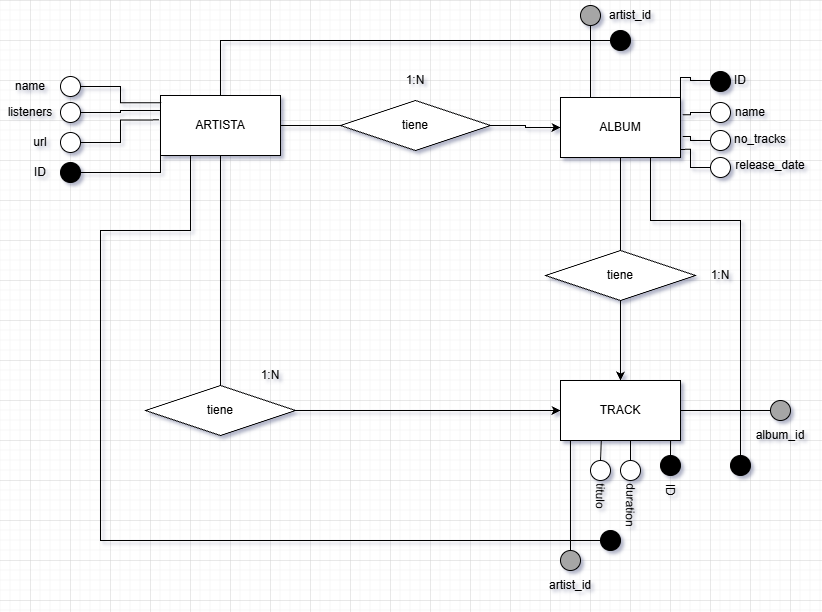

The diagram above was exported from draw.io. Its source (the exported page's mxGraphModel, read from the mxfile embedded in the PNG):
<mxGraphModel dx="1209" dy="1109" grid="1" gridSize="10" guides="1" tooltips="1" connect="1" arrows="1" fold="1" page="1" pageScale="1" pageWidth="827" pageHeight="1169" math="0" shadow="0">
  <root>
    <mxCell id="0" />
    <mxCell id="1" parent="0" />
    <mxCell id="3Q-gtRE_vyTU5pCrW0c1-9" style="edgeStyle=orthogonalEdgeStyle;rounded=0;orthogonalLoop=1;jettySize=auto;html=1;entryX=0;entryY=0.5;entryDx=0;entryDy=0;endArrow=none;endFill=0;" parent="1" source="3Q-gtRE_vyTU5pCrW0c1-1" target="3Q-gtRE_vyTU5pCrW0c1-2" edge="1">
      <mxGeometry relative="1" as="geometry" />
    </mxCell>
    <mxCell id="3Q-gtRE_vyTU5pCrW0c1-13" style="edgeStyle=orthogonalEdgeStyle;rounded=0;orthogonalLoop=1;jettySize=auto;html=1;entryX=0.5;entryY=0;entryDx=0;entryDy=0;endArrow=none;endFill=0;" parent="1" source="3Q-gtRE_vyTU5pCrW0c1-1" target="3Q-gtRE_vyTU5pCrW0c1-8" edge="1">
      <mxGeometry relative="1" as="geometry" />
    </mxCell>
    <mxCell id="zclEwiUbuemwULq8XUKp-28" style="edgeStyle=orthogonalEdgeStyle;rounded=0;orthogonalLoop=1;jettySize=auto;html=1;entryX=0;entryY=0.5;entryDx=0;entryDy=0;endArrow=none;endFill=0;" edge="1" parent="1" source="3Q-gtRE_vyTU5pCrW0c1-1" target="zclEwiUbuemwULq8XUKp-29">
      <mxGeometry relative="1" as="geometry">
        <mxPoint x="230" y="70" as="targetPoint" />
        <Array as="points">
          <mxPoint x="230" y="120" />
          <mxPoint x="620" y="120" />
        </Array>
      </mxGeometry>
    </mxCell>
    <mxCell id="zclEwiUbuemwULq8XUKp-52" style="edgeStyle=orthogonalEdgeStyle;rounded=0;orthogonalLoop=1;jettySize=auto;html=1;exitX=0.25;exitY=1;exitDx=0;exitDy=0;entryX=0;entryY=0.5;entryDx=0;entryDy=0;endArrow=none;endFill=0;" edge="1" parent="1" source="3Q-gtRE_vyTU5pCrW0c1-1" target="zclEwiUbuemwULq8XUKp-47">
      <mxGeometry relative="1" as="geometry">
        <Array as="points">
          <mxPoint x="200" y="310" />
          <mxPoint x="110" y="310" />
          <mxPoint x="110" y="620" />
        </Array>
      </mxGeometry>
    </mxCell>
    <mxCell id="3Q-gtRE_vyTU5pCrW0c1-1" value="ARTISTA" style="rounded=0;whiteSpace=wrap;html=1;" parent="1" vertex="1">
      <mxGeometry x="170" y="175" width="120" height="60" as="geometry" />
    </mxCell>
    <mxCell id="3Q-gtRE_vyTU5pCrW0c1-10" style="edgeStyle=orthogonalEdgeStyle;rounded=0;orthogonalLoop=1;jettySize=auto;html=1;exitX=1;exitY=0.5;exitDx=0;exitDy=0;entryX=0;entryY=0.5;entryDx=0;entryDy=0;" parent="1" source="3Q-gtRE_vyTU5pCrW0c1-2" target="3Q-gtRE_vyTU5pCrW0c1-4" edge="1">
      <mxGeometry relative="1" as="geometry" />
    </mxCell>
    <mxCell id="3Q-gtRE_vyTU5pCrW0c1-2" value="tiene" style="rhombus;whiteSpace=wrap;html=1;" parent="1" vertex="1">
      <mxGeometry x="350" y="180" width="150" height="50" as="geometry" />
    </mxCell>
    <mxCell id="3Q-gtRE_vyTU5pCrW0c1-11" style="edgeStyle=orthogonalEdgeStyle;rounded=0;orthogonalLoop=1;jettySize=auto;html=1;entryX=0.5;entryY=0;entryDx=0;entryDy=0;endArrow=none;endFill=0;" parent="1" source="3Q-gtRE_vyTU5pCrW0c1-4" target="3Q-gtRE_vyTU5pCrW0c1-6" edge="1">
      <mxGeometry relative="1" as="geometry" />
    </mxCell>
    <mxCell id="zclEwiUbuemwULq8XUKp-49" style="edgeStyle=orthogonalEdgeStyle;rounded=0;orthogonalLoop=1;jettySize=auto;html=1;exitX=0.75;exitY=1;exitDx=0;exitDy=0;entryX=0.5;entryY=0;entryDx=0;entryDy=0;endArrow=none;endFill=0;" edge="1" parent="1" source="3Q-gtRE_vyTU5pCrW0c1-4" target="zclEwiUbuemwULq8XUKp-48">
      <mxGeometry relative="1" as="geometry">
        <Array as="points">
          <mxPoint x="660" y="300" />
          <mxPoint x="750" y="300" />
        </Array>
      </mxGeometry>
    </mxCell>
    <mxCell id="3Q-gtRE_vyTU5pCrW0c1-4" value="ALBUM" style="rounded=0;whiteSpace=wrap;html=1;" parent="1" vertex="1">
      <mxGeometry x="570" y="177" width="120" height="60" as="geometry" />
    </mxCell>
    <mxCell id="3Q-gtRE_vyTU5pCrW0c1-12" style="edgeStyle=orthogonalEdgeStyle;rounded=0;orthogonalLoop=1;jettySize=auto;html=1;entryX=0.5;entryY=0;entryDx=0;entryDy=0;" parent="1" source="3Q-gtRE_vyTU5pCrW0c1-6" target="3Q-gtRE_vyTU5pCrW0c1-7" edge="1">
      <mxGeometry relative="1" as="geometry" />
    </mxCell>
    <mxCell id="3Q-gtRE_vyTU5pCrW0c1-6" value="tiene" style="rhombus;whiteSpace=wrap;html=1;" parent="1" vertex="1">
      <mxGeometry x="555" y="330" width="150" height="50" as="geometry" />
    </mxCell>
    <mxCell id="3Q-gtRE_vyTU5pCrW0c1-7" value="TRACK" style="rounded=0;whiteSpace=wrap;html=1;" parent="1" vertex="1">
      <mxGeometry x="570" y="460" width="120" height="60" as="geometry" />
    </mxCell>
    <mxCell id="3Q-gtRE_vyTU5pCrW0c1-14" style="edgeStyle=orthogonalEdgeStyle;rounded=0;orthogonalLoop=1;jettySize=auto;html=1;" parent="1" source="3Q-gtRE_vyTU5pCrW0c1-8" target="3Q-gtRE_vyTU5pCrW0c1-7" edge="1">
      <mxGeometry relative="1" as="geometry">
        <mxPoint x="560" y="490" as="targetPoint" />
      </mxGeometry>
    </mxCell>
    <mxCell id="3Q-gtRE_vyTU5pCrW0c1-8" value="tiene" style="rhombus;whiteSpace=wrap;html=1;" parent="1" vertex="1">
      <mxGeometry x="155" y="465" width="150" height="50" as="geometry" />
    </mxCell>
    <mxCell id="3Q-gtRE_vyTU5pCrW0c1-15" value="1:N" style="text;html=1;whiteSpace=wrap;strokeColor=none;fillColor=none;align=center;verticalAlign=middle;rounded=0;" parent="1" vertex="1">
      <mxGeometry x="395" y="145" width="60" height="30" as="geometry" />
    </mxCell>
    <mxCell id="3Q-gtRE_vyTU5pCrW0c1-16" value="1:N" style="text;html=1;whiteSpace=wrap;strokeColor=none;fillColor=none;align=center;verticalAlign=middle;rounded=0;" parent="1" vertex="1">
      <mxGeometry x="700" y="340" width="60" height="30" as="geometry" />
    </mxCell>
    <mxCell id="3Q-gtRE_vyTU5pCrW0c1-17" value="1:N" style="text;html=1;whiteSpace=wrap;strokeColor=none;fillColor=none;align=center;verticalAlign=middle;rounded=0;" parent="1" vertex="1">
      <mxGeometry x="250" y="440" width="60" height="30" as="geometry" />
    </mxCell>
    <mxCell id="3Q-gtRE_vyTU5pCrW0c1-19" value="" style="ellipse;whiteSpace=wrap;html=1;aspect=fixed;" parent="1" vertex="1">
      <mxGeometry x="70" y="156" width="20" height="20" as="geometry" />
    </mxCell>
    <mxCell id="zclEwiUbuemwULq8XUKp-1" value="" style="ellipse;whiteSpace=wrap;html=1;aspect=fixed;rotation=0;" vertex="1" parent="1">
      <mxGeometry x="70" y="212" width="20" height="20" as="geometry" />
    </mxCell>
    <mxCell id="zclEwiUbuemwULq8XUKp-10" style="edgeStyle=orthogonalEdgeStyle;rounded=0;orthogonalLoop=1;jettySize=auto;html=1;entryX=0;entryY=0.25;entryDx=0;entryDy=0;endArrow=none;endFill=0;" edge="1" parent="1" source="zclEwiUbuemwULq8XUKp-2" target="3Q-gtRE_vyTU5pCrW0c1-1">
      <mxGeometry relative="1" as="geometry" />
    </mxCell>
    <mxCell id="zclEwiUbuemwULq8XUKp-2" value="" style="ellipse;whiteSpace=wrap;html=1;aspect=fixed;" vertex="1" parent="1">
      <mxGeometry x="70" y="182" width="20" height="20" as="geometry" />
    </mxCell>
    <mxCell id="zclEwiUbuemwULq8XUKp-8" style="edgeStyle=orthogonalEdgeStyle;rounded=0;orthogonalLoop=1;jettySize=auto;html=1;endArrow=none;endFill=0;" edge="1" parent="1" source="zclEwiUbuemwULq8XUKp-3">
      <mxGeometry relative="1" as="geometry">
        <mxPoint x="170" y="230" as="targetPoint" />
      </mxGeometry>
    </mxCell>
    <mxCell id="zclEwiUbuemwULq8XUKp-3" value="" style="ellipse;whiteSpace=wrap;html=1;aspect=fixed;fillColor=#000000;" vertex="1" parent="1">
      <mxGeometry x="70" y="242" width="20" height="20" as="geometry" />
    </mxCell>
    <mxCell id="zclEwiUbuemwULq8XUKp-4" value="ID" style="text;html=1;whiteSpace=wrap;strokeColor=none;fillColor=none;align=center;verticalAlign=middle;rounded=0;" vertex="1" parent="1">
      <mxGeometry x="20" y="237" width="60" height="30" as="geometry" />
    </mxCell>
    <mxCell id="zclEwiUbuemwULq8XUKp-5" value="name" style="text;html=1;whiteSpace=wrap;strokeColor=none;fillColor=none;align=center;verticalAlign=middle;rounded=0;" vertex="1" parent="1">
      <mxGeometry x="10" y="151" width="60" height="30" as="geometry" />
    </mxCell>
    <mxCell id="zclEwiUbuemwULq8XUKp-6" value="listeners" style="text;html=1;whiteSpace=wrap;strokeColor=none;fillColor=none;align=center;verticalAlign=middle;rounded=0;" vertex="1" parent="1">
      <mxGeometry x="10" y="177" width="60" height="30" as="geometry" />
    </mxCell>
    <mxCell id="zclEwiUbuemwULq8XUKp-7" value="url" style="text;html=1;whiteSpace=wrap;strokeColor=none;fillColor=none;align=center;verticalAlign=middle;rounded=0;" vertex="1" parent="1">
      <mxGeometry x="20" y="207" width="60" height="30" as="geometry" />
    </mxCell>
    <mxCell id="zclEwiUbuemwULq8XUKp-9" style="edgeStyle=orthogonalEdgeStyle;rounded=0;orthogonalLoop=1;jettySize=auto;html=1;entryX=-0.013;entryY=0.406;entryDx=0;entryDy=0;entryPerimeter=0;endArrow=none;endFill=0;" edge="1" parent="1" source="zclEwiUbuemwULq8XUKp-1" target="3Q-gtRE_vyTU5pCrW0c1-1">
      <mxGeometry relative="1" as="geometry" />
    </mxCell>
    <mxCell id="zclEwiUbuemwULq8XUKp-11" style="edgeStyle=orthogonalEdgeStyle;rounded=0;orthogonalLoop=1;jettySize=auto;html=1;entryX=0.006;entryY=0.121;entryDx=0;entryDy=0;entryPerimeter=0;strokeColor=default;endArrow=none;endFill=0;" edge="1" parent="1" source="3Q-gtRE_vyTU5pCrW0c1-19" target="3Q-gtRE_vyTU5pCrW0c1-1">
      <mxGeometry relative="1" as="geometry" />
    </mxCell>
    <mxCell id="zclEwiUbuemwULq8XUKp-13" value="" style="ellipse;whiteSpace=wrap;html=1;aspect=fixed;strokeColor=#000000;fillColor=#000000;" vertex="1" parent="1">
      <mxGeometry x="720" y="151" width="20" height="20" as="geometry" />
    </mxCell>
    <mxCell id="zclEwiUbuemwULq8XUKp-14" value="" style="ellipse;whiteSpace=wrap;html=1;aspect=fixed;fillColor=light-dark(#a6a6a6, #898989);" vertex="1" parent="1">
      <mxGeometry x="590" y="85" width="20" height="20" as="geometry" />
    </mxCell>
    <mxCell id="zclEwiUbuemwULq8XUKp-15" value="" style="ellipse;whiteSpace=wrap;html=1;aspect=fixed;strokeColor=#000000;" vertex="1" parent="1">
      <mxGeometry x="720" y="182" width="20" height="20" as="geometry" />
    </mxCell>
    <mxCell id="zclEwiUbuemwULq8XUKp-16" value="" style="ellipse;whiteSpace=wrap;html=1;aspect=fixed;strokeColor=#000000;" vertex="1" parent="1">
      <mxGeometry x="720" y="210" width="20" height="20" as="geometry" />
    </mxCell>
    <mxCell id="zclEwiUbuemwULq8XUKp-17" value="" style="ellipse;whiteSpace=wrap;html=1;aspect=fixed;strokeColor=#000000;" vertex="1" parent="1">
      <mxGeometry x="720" y="237" width="20" height="20" as="geometry" />
    </mxCell>
    <mxCell id="zclEwiUbuemwULq8XUKp-23" style="edgeStyle=orthogonalEdgeStyle;rounded=0;orthogonalLoop=1;jettySize=auto;html=1;entryX=1;entryY=0;entryDx=0;entryDy=0;endArrow=none;endFill=0;" edge="1" parent="1" source="zclEwiUbuemwULq8XUKp-18" target="3Q-gtRE_vyTU5pCrW0c1-4">
      <mxGeometry relative="1" as="geometry" />
    </mxCell>
    <mxCell id="zclEwiUbuemwULq8XUKp-18" value="ID" style="text;html=1;whiteSpace=wrap;strokeColor=none;fillColor=none;align=center;verticalAlign=middle;rounded=0;" vertex="1" parent="1">
      <mxGeometry x="720" y="145" width="60" height="30" as="geometry" />
    </mxCell>
    <mxCell id="zclEwiUbuemwULq8XUKp-19" value="name" style="text;html=1;whiteSpace=wrap;strokeColor=none;fillColor=none;align=center;verticalAlign=middle;rounded=0;" vertex="1" parent="1">
      <mxGeometry x="730" y="177" width="60" height="30" as="geometry" />
    </mxCell>
    <mxCell id="zclEwiUbuemwULq8XUKp-20" value="no_tracks" style="text;html=1;whiteSpace=wrap;strokeColor=none;fillColor=none;align=center;verticalAlign=middle;rounded=0;" vertex="1" parent="1">
      <mxGeometry x="740" y="204" width="60" height="30" as="geometry" />
    </mxCell>
    <mxCell id="zclEwiUbuemwULq8XUKp-21" value="release_date" style="text;html=1;whiteSpace=wrap;strokeColor=none;fillColor=none;align=center;verticalAlign=middle;rounded=0;" vertex="1" parent="1">
      <mxGeometry x="750" y="230" width="60" height="30" as="geometry" />
    </mxCell>
    <mxCell id="zclEwiUbuemwULq8XUKp-22" value="artist_id" style="text;html=1;whiteSpace=wrap;strokeColor=none;fillColor=none;align=center;verticalAlign=middle;rounded=0;" vertex="1" parent="1">
      <mxGeometry x="610" y="80" width="60" height="30" as="geometry" />
    </mxCell>
    <mxCell id="zclEwiUbuemwULq8XUKp-24" style="edgeStyle=orthogonalEdgeStyle;rounded=0;orthogonalLoop=1;jettySize=auto;html=1;entryX=1.018;entryY=0.286;entryDx=0;entryDy=0;entryPerimeter=0;endArrow=none;endFill=0;" edge="1" parent="1" source="zclEwiUbuemwULq8XUKp-15" target="3Q-gtRE_vyTU5pCrW0c1-4">
      <mxGeometry relative="1" as="geometry" />
    </mxCell>
    <mxCell id="zclEwiUbuemwULq8XUKp-25" style="edgeStyle=orthogonalEdgeStyle;rounded=0;orthogonalLoop=1;jettySize=auto;html=1;entryX=1.018;entryY=0.65;entryDx=0;entryDy=0;entryPerimeter=0;endArrow=none;endFill=0;" edge="1" parent="1" source="zclEwiUbuemwULq8XUKp-16" target="3Q-gtRE_vyTU5pCrW0c1-4">
      <mxGeometry relative="1" as="geometry" />
    </mxCell>
    <mxCell id="zclEwiUbuemwULq8XUKp-26" style="edgeStyle=orthogonalEdgeStyle;rounded=0;orthogonalLoop=1;jettySize=auto;html=1;entryX=0.995;entryY=0.865;entryDx=0;entryDy=0;entryPerimeter=0;endArrow=none;endFill=0;" edge="1" parent="1" source="zclEwiUbuemwULq8XUKp-17" target="3Q-gtRE_vyTU5pCrW0c1-4">
      <mxGeometry relative="1" as="geometry" />
    </mxCell>
    <mxCell id="zclEwiUbuemwULq8XUKp-27" style="edgeStyle=orthogonalEdgeStyle;rounded=0;orthogonalLoop=1;jettySize=auto;html=1;endArrow=none;endFill=0;entryX=0.25;entryY=0;entryDx=0;entryDy=0;" edge="1" parent="1" source="zclEwiUbuemwULq8XUKp-14" target="3Q-gtRE_vyTU5pCrW0c1-4">
      <mxGeometry relative="1" as="geometry">
        <mxPoint x="600" y="170" as="targetPoint" />
      </mxGeometry>
    </mxCell>
    <mxCell id="zclEwiUbuemwULq8XUKp-29" value="" style="ellipse;whiteSpace=wrap;html=1;aspect=fixed;fillColor=light-dark(#000000,#898989);" vertex="1" parent="1">
      <mxGeometry x="620" y="110" width="20" height="20" as="geometry" />
    </mxCell>
    <mxCell id="zclEwiUbuemwULq8XUKp-50" style="edgeStyle=orthogonalEdgeStyle;rounded=0;orthogonalLoop=1;jettySize=auto;html=1;entryX=1;entryY=0.5;entryDx=0;entryDy=0;endArrow=none;endFill=0;" edge="1" parent="1" source="zclEwiUbuemwULq8XUKp-31" target="3Q-gtRE_vyTU5pCrW0c1-7">
      <mxGeometry relative="1" as="geometry" />
    </mxCell>
    <mxCell id="zclEwiUbuemwULq8XUKp-31" value="" style="ellipse;whiteSpace=wrap;html=1;aspect=fixed;fillColor=light-dark(#a6a6a6, #898989);" vertex="1" parent="1">
      <mxGeometry x="780" y="480" width="20" height="20" as="geometry" />
    </mxCell>
    <mxCell id="zclEwiUbuemwULq8XUKp-32" value="album_id" style="text;html=1;whiteSpace=wrap;strokeColor=none;fillColor=none;align=center;verticalAlign=middle;rounded=0;" vertex="1" parent="1">
      <mxGeometry x="760" y="500" width="60" height="30" as="geometry" />
    </mxCell>
    <mxCell id="zclEwiUbuemwULq8XUKp-33" value="" style="ellipse;whiteSpace=wrap;html=1;aspect=fixed;fillColor=light-dark(#a6a6a6, #898989);" vertex="1" parent="1">
      <mxGeometry x="570" y="630" width="20" height="20" as="geometry" />
    </mxCell>
    <mxCell id="zclEwiUbuemwULq8XUKp-34" value="artist_id" style="text;html=1;whiteSpace=wrap;strokeColor=none;fillColor=none;align=center;verticalAlign=middle;rounded=0;" vertex="1" parent="1">
      <mxGeometry x="550" y="650" width="60" height="30" as="geometry" />
    </mxCell>
    <mxCell id="zclEwiUbuemwULq8XUKp-35" value="" style="ellipse;whiteSpace=wrap;html=1;aspect=fixed;fillColor=#000000;fillStyle=solid;" vertex="1" parent="1">
      <mxGeometry x="670" y="535" width="20" height="20" as="geometry" />
    </mxCell>
    <mxCell id="zclEwiUbuemwULq8XUKp-36" value="ID" style="text;html=1;whiteSpace=wrap;strokeColor=none;fillColor=none;align=center;verticalAlign=middle;rounded=0;rotation=90;" vertex="1" parent="1">
      <mxGeometry x="650" y="555" width="60" height="30" as="geometry" />
    </mxCell>
    <mxCell id="zclEwiUbuemwULq8XUKp-37" value="" style="ellipse;whiteSpace=wrap;html=1;aspect=fixed;fillColor=light-dark(#FFFFFF,#898989);" vertex="1" parent="1">
      <mxGeometry x="630" y="540" width="20" height="20" as="geometry" />
    </mxCell>
    <mxCell id="zclEwiUbuemwULq8XUKp-38" value="" style="ellipse;whiteSpace=wrap;html=1;aspect=fixed;fillColor=light-dark(#FFFFFF,#898989);" vertex="1" parent="1">
      <mxGeometry x="600" y="540" width="20" height="20" as="geometry" />
    </mxCell>
    <mxCell id="zclEwiUbuemwULq8XUKp-40" value="duration" style="text;html=1;whiteSpace=wrap;strokeColor=none;fillColor=none;align=center;verticalAlign=middle;rounded=0;rotation=91;" vertex="1" parent="1">
      <mxGeometry x="610" y="570" width="60" height="30" as="geometry" />
    </mxCell>
    <mxCell id="zclEwiUbuemwULq8XUKp-42" value="titulo" style="text;html=1;whiteSpace=wrap;strokeColor=none;fillColor=none;align=center;verticalAlign=middle;rounded=0;rotation=91;" vertex="1" parent="1">
      <mxGeometry x="580.0012876204644" y="560.997216951251" width="60" height="30" as="geometry" />
    </mxCell>
    <mxCell id="zclEwiUbuemwULq8XUKp-43" style="edgeStyle=orthogonalEdgeStyle;rounded=0;orthogonalLoop=1;jettySize=auto;html=1;exitX=0.5;exitY=0;exitDx=0;exitDy=0;entryX=0.34;entryY=1.004;entryDx=0;entryDy=0;entryPerimeter=0;endArrow=none;endFill=0;" edge="1" parent="1" source="zclEwiUbuemwULq8XUKp-38" target="3Q-gtRE_vyTU5pCrW0c1-7">
      <mxGeometry relative="1" as="geometry" />
    </mxCell>
    <mxCell id="zclEwiUbuemwULq8XUKp-45" style="edgeStyle=orthogonalEdgeStyle;rounded=0;orthogonalLoop=1;jettySize=auto;html=1;entryX=0.583;entryY=1;entryDx=0;entryDy=0;entryPerimeter=0;endArrow=none;endFill=0;" edge="1" parent="1" source="zclEwiUbuemwULq8XUKp-37" target="3Q-gtRE_vyTU5pCrW0c1-7">
      <mxGeometry relative="1" as="geometry" />
    </mxCell>
    <mxCell id="zclEwiUbuemwULq8XUKp-46" style="edgeStyle=orthogonalEdgeStyle;rounded=0;orthogonalLoop=1;jettySize=auto;html=1;entryX=0.917;entryY=0.983;entryDx=0;entryDy=0;entryPerimeter=0;endArrow=none;endFill=0;" edge="1" parent="1" source="zclEwiUbuemwULq8XUKp-35" target="3Q-gtRE_vyTU5pCrW0c1-7">
      <mxGeometry relative="1" as="geometry">
        <Array as="points">
          <mxPoint x="680" y="520" />
          <mxPoint x="680" y="520" />
        </Array>
      </mxGeometry>
    </mxCell>
    <mxCell id="zclEwiUbuemwULq8XUKp-47" value="" style="ellipse;whiteSpace=wrap;html=1;aspect=fixed;fillColor=#000000;fillStyle=solid;" vertex="1" parent="1">
      <mxGeometry x="610" y="610" width="20" height="20" as="geometry" />
    </mxCell>
    <mxCell id="zclEwiUbuemwULq8XUKp-48" value="" style="ellipse;whiteSpace=wrap;html=1;aspect=fixed;fillColor=#000000;fillStyle=solid;" vertex="1" parent="1">
      <mxGeometry x="740" y="535" width="20" height="20" as="geometry" />
    </mxCell>
    <mxCell id="zclEwiUbuemwULq8XUKp-51" style="edgeStyle=orthogonalEdgeStyle;rounded=0;orthogonalLoop=1;jettySize=auto;html=1;entryX=0.083;entryY=0.999;entryDx=0;entryDy=0;entryPerimeter=0;endArrow=none;endFill=0;" edge="1" parent="1" source="zclEwiUbuemwULq8XUKp-33" target="3Q-gtRE_vyTU5pCrW0c1-7">
      <mxGeometry relative="1" as="geometry" />
    </mxCell>
  </root>
</mxGraphModel>